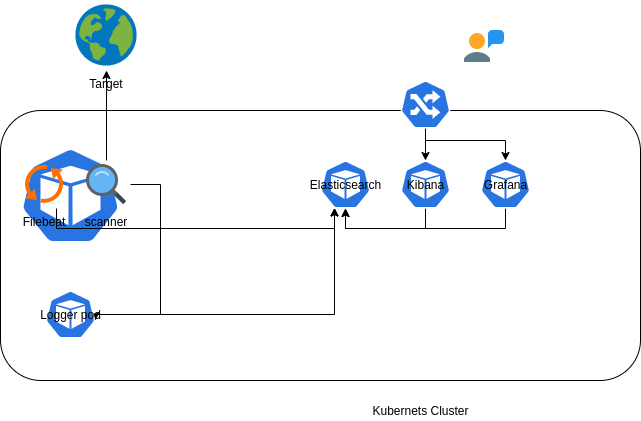

The diagram above was exported from draw.io. Its source (the exported page's mxGraphModel, read from the mxfile embedded in the PNG):
<mxGraphModel dx="1176" dy="587" grid="1" gridSize="10" guides="1" tooltips="1" connect="1" arrows="1" fold="1" page="1" pageScale="1" pageWidth="1169" pageHeight="827" math="0" shadow="0">
  <root>
    <mxCell id="0" />
    <mxCell id="1" parent="0" />
    <mxCell id="tcWDHTOLckyFo6ZCWC6i-2" value="" style="rounded=1;whiteSpace=wrap;html=1;" vertex="1" parent="1">
      <mxGeometry x="60" y="130" width="640" height="270" as="geometry" />
    </mxCell>
    <mxCell id="tcWDHTOLckyFo6ZCWC6i-1" value="" style="sketch=0;html=1;dashed=0;whitespace=wrap;fillColor=#2875E2;strokeColor=#ffffff;points=[[0.005,0.63,0],[0.1,0.2,0],[0.9,0.2,0],[0.5,0,0],[0.995,0.63,0],[0.72,0.99,0],[0.5,1,0],[0.28,0.99,0]];shape=mxgraph.kubernetes.icon;prIcon=pod" vertex="1" parent="1">
      <mxGeometry x="80" y="160" width="100" height="110" as="geometry" />
    </mxCell>
    <mxCell id="tcWDHTOLckyFo6ZCWC6i-3" value="Target" style="shape=image;verticalLabelPosition=bottom;verticalAlign=top;imageAspect=0;aspect=fixed;image=data:image/svg+xml,(base64 omitted: 3192 chars)" vertex="1" parent="1">
      <mxGeometry x="131" y="20" width="70" height="70" as="geometry" />
    </mxCell>
    <mxCell id="tcWDHTOLckyFo6ZCWC6i-17" style="edgeStyle=orthogonalEdgeStyle;rounded=0;orthogonalLoop=1;jettySize=auto;html=1;entryX=0.995;entryY=0.63;entryDx=0;entryDy=0;entryPerimeter=0;" edge="1" parent="1" source="tcWDHTOLckyFo6ZCWC6i-4" target="tcWDHTOLckyFo6ZCWC6i-16">
      <mxGeometry relative="1" as="geometry">
        <Array as="points">
          <mxPoint x="220" y="204" />
          <mxPoint x="220" y="334" />
          <mxPoint x="155" y="334" />
        </Array>
      </mxGeometry>
    </mxCell>
    <mxCell id="tcWDHTOLckyFo6ZCWC6i-19" style="edgeStyle=orthogonalEdgeStyle;rounded=0;orthogonalLoop=1;jettySize=auto;html=1;" edge="1" parent="1" source="tcWDHTOLckyFo6ZCWC6i-4" target="tcWDHTOLckyFo6ZCWC6i-3">
      <mxGeometry relative="1" as="geometry" />
    </mxCell>
    <mxCell id="tcWDHTOLckyFo6ZCWC6i-4" value="scanner" style="shape=image;verticalLabelPosition=bottom;verticalAlign=top;imageAspect=0;aspect=fixed;image=data:image/svg+xml,(base64 omitted: 1004 chars)" vertex="1" parent="1">
      <mxGeometry x="142" y="180" width="48" height="48" as="geometry" />
    </mxCell>
    <mxCell id="tcWDHTOLckyFo6ZCWC6i-15" style="edgeStyle=orthogonalEdgeStyle;rounded=0;orthogonalLoop=1;jettySize=auto;html=1;exitX=0.75;exitY=1;exitDx=0;exitDy=0;entryX=0.28;entryY=0.99;entryDx=0;entryDy=0;entryPerimeter=0;" edge="1" parent="1" source="tcWDHTOLckyFo6ZCWC6i-5" target="tcWDHTOLckyFo6ZCWC6i-6">
      <mxGeometry relative="1" as="geometry" />
    </mxCell>
    <mxCell id="tcWDHTOLckyFo6ZCWC6i-5" value="Filebeat" style="shape=image;verticalLabelPosition=bottom;verticalAlign=top;imageAspect=0;aspect=fixed;image=data:image/svg+xml,(base64 omitted: 852 chars)" vertex="1" parent="1">
      <mxGeometry x="80" y="180" width="48" height="48" as="geometry" />
    </mxCell>
    <mxCell id="tcWDHTOLckyFo6ZCWC6i-6" value="Elasticsearch" style="sketch=0;html=1;dashed=0;whitespace=wrap;fillColor=#2875E2;strokeColor=#ffffff;points=[[0.005,0.63,0],[0.1,0.2,0],[0.9,0.2,0],[0.5,0,0],[0.995,0.63,0],[0.72,0.99,0],[0.5,1,0],[0.28,0.99,0]];shape=mxgraph.kubernetes.icon;prIcon=pod" vertex="1" parent="1">
      <mxGeometry x="380" y="180" width="50" height="48" as="geometry" />
    </mxCell>
    <mxCell id="tcWDHTOLckyFo6ZCWC6i-12" style="edgeStyle=orthogonalEdgeStyle;rounded=0;orthogonalLoop=1;jettySize=auto;html=1;entryX=0.5;entryY=1;entryDx=0;entryDy=0;entryPerimeter=0;" edge="1" parent="1" source="tcWDHTOLckyFo6ZCWC6i-7" target="tcWDHTOLckyFo6ZCWC6i-6">
      <mxGeometry relative="1" as="geometry">
        <Array as="points">
          <mxPoint x="485" y="248" />
          <mxPoint x="405" y="248" />
        </Array>
      </mxGeometry>
    </mxCell>
    <mxCell id="tcWDHTOLckyFo6ZCWC6i-7" value="Kibana" style="sketch=0;html=1;dashed=0;whitespace=wrap;fillColor=#2875E2;strokeColor=#ffffff;points=[[0.005,0.63,0],[0.1,0.2,0],[0.9,0.2,0],[0.5,0,0],[0.995,0.63,0],[0.72,0.99,0],[0.5,1,0],[0.28,0.99,0]];shape=mxgraph.kubernetes.icon;prIcon=pod" vertex="1" parent="1">
      <mxGeometry x="460" y="180" width="50" height="48" as="geometry" />
    </mxCell>
    <mxCell id="tcWDHTOLckyFo6ZCWC6i-13" style="edgeStyle=orthogonalEdgeStyle;rounded=0;orthogonalLoop=1;jettySize=auto;html=1;entryX=0.5;entryY=1;entryDx=0;entryDy=0;entryPerimeter=0;" edge="1" parent="1" source="tcWDHTOLckyFo6ZCWC6i-8" target="tcWDHTOLckyFo6ZCWC6i-6">
      <mxGeometry relative="1" as="geometry">
        <Array as="points">
          <mxPoint x="565" y="248" />
          <mxPoint x="405" y="248" />
        </Array>
      </mxGeometry>
    </mxCell>
    <mxCell id="tcWDHTOLckyFo6ZCWC6i-8" value="Grafana" style="sketch=0;html=1;dashed=0;whitespace=wrap;fillColor=#2875E2;strokeColor=#ffffff;points=[[0.005,0.63,0],[0.1,0.2,0],[0.9,0.2,0],[0.5,0,0],[0.995,0.63,0],[0.72,0.99,0],[0.5,1,0],[0.28,0.99,0]];shape=mxgraph.kubernetes.icon;prIcon=pod" vertex="1" parent="1">
      <mxGeometry x="540" y="180" width="50" height="48" as="geometry" />
    </mxCell>
    <mxCell id="tcWDHTOLckyFo6ZCWC6i-10" style="edgeStyle=orthogonalEdgeStyle;rounded=0;orthogonalLoop=1;jettySize=auto;html=1;entryX=0.5;entryY=0;entryDx=0;entryDy=0;entryPerimeter=0;" edge="1" parent="1" source="tcWDHTOLckyFo6ZCWC6i-9" target="tcWDHTOLckyFo6ZCWC6i-7">
      <mxGeometry relative="1" as="geometry" />
    </mxCell>
    <mxCell id="tcWDHTOLckyFo6ZCWC6i-11" style="edgeStyle=orthogonalEdgeStyle;rounded=0;orthogonalLoop=1;jettySize=auto;html=1;exitX=0.5;exitY=1;exitDx=0;exitDy=0;exitPerimeter=0;entryX=0.5;entryY=0;entryDx=0;entryDy=0;entryPerimeter=0;" edge="1" parent="1" source="tcWDHTOLckyFo6ZCWC6i-9" target="tcWDHTOLckyFo6ZCWC6i-8">
      <mxGeometry relative="1" as="geometry">
        <Array as="points">
          <mxPoint x="485" y="160" />
          <mxPoint x="565" y="160" />
        </Array>
      </mxGeometry>
    </mxCell>
    <mxCell id="tcWDHTOLckyFo6ZCWC6i-9" value="" style="sketch=0;html=1;dashed=0;whitespace=wrap;fillColor=#2875E2;strokeColor=#ffffff;points=[[0.005,0.63,0],[0.1,0.2,0],[0.9,0.2,0],[0.5,0,0],[0.995,0.63,0],[0.72,0.99,0],[0.5,1,0],[0.28,0.99,0]];shape=mxgraph.kubernetes.icon;prIcon=ing" vertex="1" parent="1">
      <mxGeometry x="460" y="100" width="50" height="48" as="geometry" />
    </mxCell>
    <mxCell id="tcWDHTOLckyFo6ZCWC6i-14" value="" style="shape=image;verticalLabelPosition=bottom;verticalAlign=top;imageAspect=0;aspect=fixed;image=data:image/svg+xml,(base64 omitted: 500 chars)" vertex="1" parent="1">
      <mxGeometry x="520" y="42" width="48" height="48" as="geometry" />
    </mxCell>
    <mxCell id="tcWDHTOLckyFo6ZCWC6i-18" style="edgeStyle=orthogonalEdgeStyle;rounded=0;orthogonalLoop=1;jettySize=auto;html=1;entryX=0.28;entryY=0.99;entryDx=0;entryDy=0;entryPerimeter=0;" edge="1" parent="1" source="tcWDHTOLckyFo6ZCWC6i-16" target="tcWDHTOLckyFo6ZCWC6i-6">
      <mxGeometry relative="1" as="geometry" />
    </mxCell>
    <mxCell id="tcWDHTOLckyFo6ZCWC6i-16" value="Logger pod" style="sketch=0;html=1;dashed=0;whitespace=wrap;fillColor=#2875E2;strokeColor=#ffffff;points=[[0.005,0.63,0],[0.1,0.2,0],[0.9,0.2,0],[0.5,0,0],[0.995,0.63,0],[0.72,0.99,0],[0.5,1,0],[0.28,0.99,0]];shape=mxgraph.kubernetes.icon;prIcon=pod" vertex="1" parent="1">
      <mxGeometry x="105" y="310" width="50" height="48" as="geometry" />
    </mxCell>
    <mxCell id="tcWDHTOLckyFo6ZCWC6i-20" value="Kubernets Cluster" style="text;html=1;align=center;verticalAlign=middle;resizable=0;points=[];autosize=1;strokeColor=none;fillColor=none;" vertex="1" parent="1">
      <mxGeometry x="425" y="420" width="110" height="20" as="geometry" />
    </mxCell>
  </root>
</mxGraphModel>